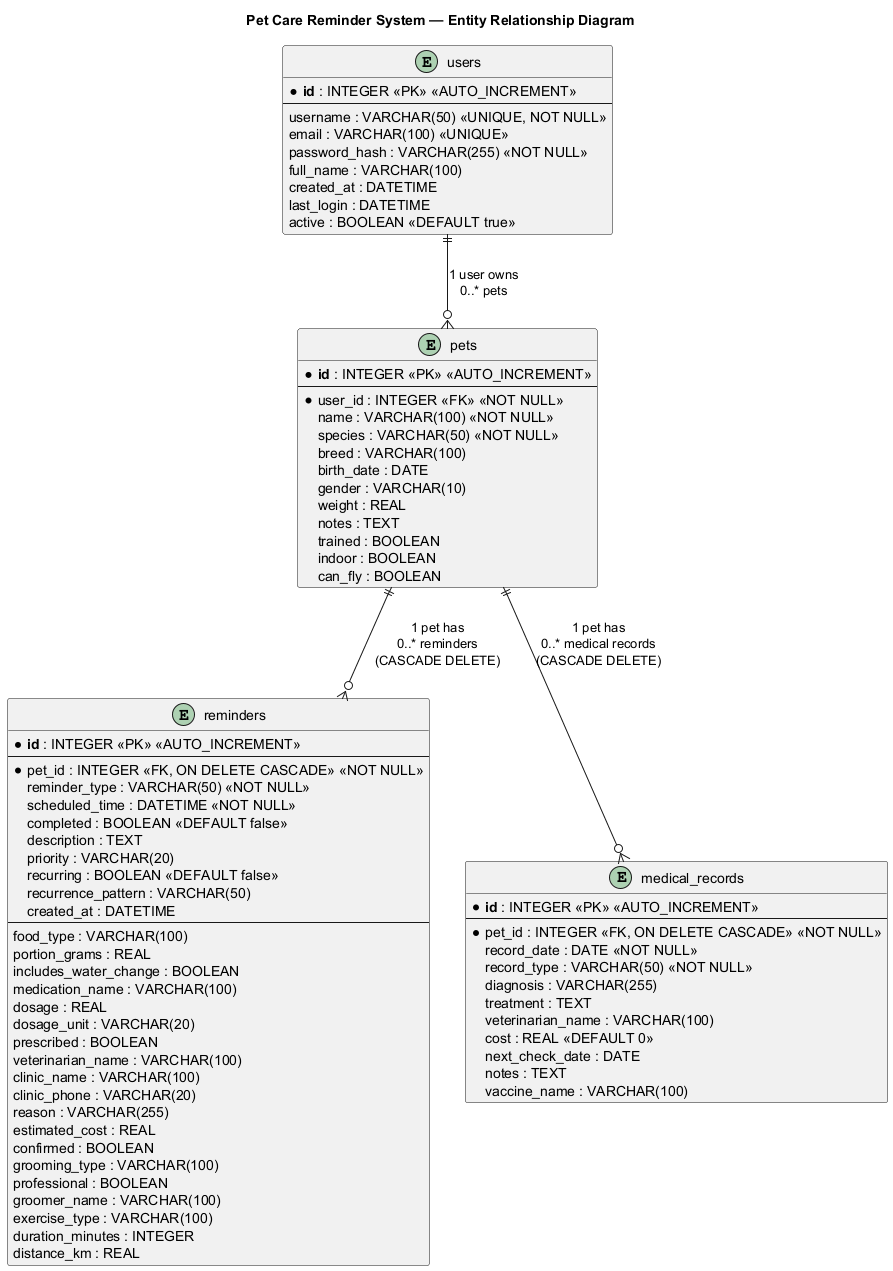

The diagram above was rendered by PlantUML. Its source (embedded in the PNG):
@startuml PetReminderERDiagram
title Pet Care Reminder System — Entity Relationship Diagram

skinparam entityFontSize 11

entity "users" as users {
  * **id** : INTEGER <<PK>> <<AUTO_INCREMENT>>
  --
  username : VARCHAR(50) <<UNIQUE, NOT NULL>>
  email : VARCHAR(100) <<UNIQUE>>
  password_hash : VARCHAR(255) <<NOT NULL>>
  full_name : VARCHAR(100)
  created_at : DATETIME
  last_login : DATETIME
  active : BOOLEAN <<DEFAULT true>>
}

entity "pets" as pets {
  * **id** : INTEGER <<PK>> <<AUTO_INCREMENT>>
  --
  * user_id : INTEGER <<FK>> <<NOT NULL>>
  name : VARCHAR(100) <<NOT NULL>>
  species : VARCHAR(50) <<NOT NULL>>
  breed : VARCHAR(100)
  birth_date : DATE
  gender : VARCHAR(10)
  weight : REAL
  notes : TEXT
  trained : BOOLEAN
  indoor : BOOLEAN
  can_fly : BOOLEAN
}

entity "reminders" as reminders {
  * **id** : INTEGER <<PK>> <<AUTO_INCREMENT>>
  --
  * pet_id : INTEGER <<FK, ON DELETE CASCADE>> <<NOT NULL>>
  reminder_type : VARCHAR(50) <<NOT NULL>>
  scheduled_time : DATETIME <<NOT NULL>>
  completed : BOOLEAN <<DEFAULT false>>
  description : TEXT
  priority : VARCHAR(20)
  recurring : BOOLEAN <<DEFAULT false>>
  recurrence_pattern : VARCHAR(50)
  created_at : DATETIME
  --
  food_type : VARCHAR(100)
  portion_grams : REAL
  includes_water_change : BOOLEAN
  medication_name : VARCHAR(100)
  dosage : REAL
  dosage_unit : VARCHAR(20)
  prescribed : BOOLEAN
  veterinarian_name : VARCHAR(100)
  clinic_name : VARCHAR(100)
  clinic_phone : VARCHAR(20)
  reason : VARCHAR(255)
  estimated_cost : REAL
  confirmed : BOOLEAN
  grooming_type : VARCHAR(100)
  professional : BOOLEAN
  groomer_name : VARCHAR(100)
  exercise_type : VARCHAR(100)
  duration_minutes : INTEGER
  distance_km : REAL
}

entity "medical_records" as medical_records {
  * **id** : INTEGER <<PK>> <<AUTO_INCREMENT>>
  --
  * pet_id : INTEGER <<FK, ON DELETE CASCADE>> <<NOT NULL>>
  record_date : DATE <<NOT NULL>>
  record_type : VARCHAR(50) <<NOT NULL>>
  diagnosis : VARCHAR(255)
  treatment : TEXT
  veterinarian_name : VARCHAR(100)
  cost : REAL <<DEFAULT 0>>
  next_check_date : DATE
  notes : TEXT
  vaccine_name : VARCHAR(100)
}

' ── Relationships (Crow's Foot Notation) ──
users ||--o{ pets : "1 user owns\n0..* pets"
pets ||--o{ reminders : "1 pet has\n0..* reminders\n(CASCADE DELETE)"
pets ||--o{ medical_records : "1 pet has\n0..* medical records\n(CASCADE DELETE)"

@enduml